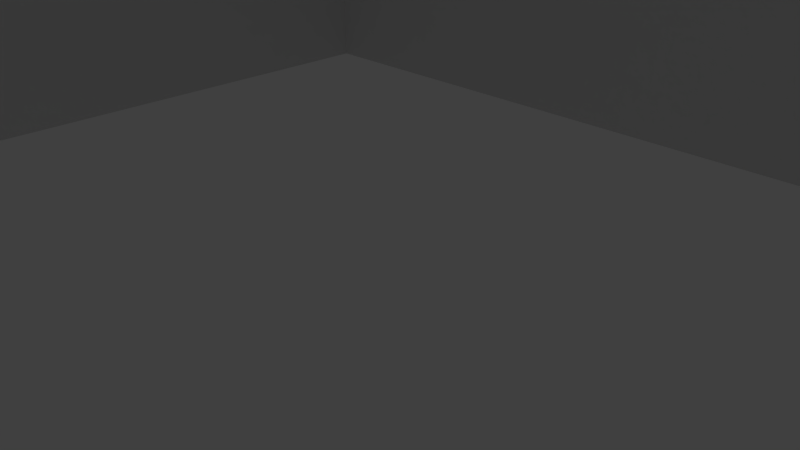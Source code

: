 # Source: castle.blend  (saved by Blender 2.76.0; exported with 4.5.12 LTS)
import bpy
from mathutils import Matrix  # noqa: F401  (used for matrix-valued properties, if any)

bpy.ops.wm.read_factory_settings(use_empty=True)
scene = bpy.context.scene
scene.name = 'Scene'

# ---- collections
col_collection_1 = bpy.data.collections.new('Collection 1'); scene.collection.children.link(col_collection_1)
col_collection_20 = bpy.data.collections.new('Collection 20'); scene.collection.children.link(col_collection_20)
col_collection_20.hide_render = True
col_collection_20.hide_viewport = True

# ---- world
world_world = bpy.data.worlds.new('World'); scene.world = world_world
world_world.color = (0.05088, 0.05088, 0.05088)
world_world.use_sun_shadow = False
world_world.sun_shadow_jitter_overblur = 0.0
world_world.cycles.sampling_method = 'MANUAL'
world_world.cycles.sample_map_resolution = 256

# ---- cameras
cam_camera = bpy.data.cameras.new('Camera')
cam_camera.clip_end = 100.0
cam_camera.lens = 35.0
cam_camera.sensor_width = 32.0
cam_camera.sensor_height = 18.0
cam_camera.ortho_scale = 7.314
cam_camera.dof.focus_distance = 0.0
cam_camera.dof.aperture_fstop = 128.0

# ---- lights
light_lamp = bpy.data.lights.new('Lamp', 'POINT')
light_lamp.transmission_factor = 0.0
light_lamp.cutoff_distance = 30.0
light_lamp.energy = 100.0
light_lamp.shadow_buffer_clip_start = 1.001
light_lamp.shadow_soft_size = 0.1
light_lamp.shadow_maximum_resolution = 0.006
light_lamp.use_absolute_resolution = True
light_lamp.cycles.use_multiple_importance_sampling = False

# ---- meshes
me_plane = bpy.data.meshes.new('Plane')
me_plane.from_pydata([(-30.0, -1.0, 10.05), (-28.0, -1.0, 10.05), (-30.0, 1.0, 10.05), (-28.0, 1.0, 10.05), (-30.0, -1.0, 26.05), (-28.0, -1.0, 26.05), (-30.0, 1.0, 26.05), (-28.0, 1.0, 26.05), (-28.0, -1.0, 25.05), (-30.0, -1.0, 25.05), (-28.0, 1.0, 25.05), (-30.0, 1.0, 25.05), (36.0, -1.0, 26.05), (36.0, 1.0, 26.05), (36.0, -1.0, 25.05), (36.0, 1.0, 25.05), (34.0, 1.0, 26.05), (34.0, 1.0, 25.05), (34.0, -1.0, 25.05), (34.0, -1.0, 26.05), (36.0, -1.0, -21.95), (36.0, 1.0, -21.95), (34.0, 1.0, -21.95), (34.0, -1.0, -21.95), (36.0, -1.0, -20.95), (36.0, 1.0, -20.95), (34.0, 1.0, -20.95), (34.0, -1.0, -20.95), (34.0, 1.0, -21.95), (34.0, -1.0, -21.95), (34.0, 1.0, -20.95), (34.0, -1.0, -20.95), (-30.0, 1.0, -21.95), (-30.0, -1.0, -21.95), (-30.0, 1.0, -20.95), (-30.0, -1.0, -20.95), (-28.0, -1.0, -20.95), (-28.0, -1.0, -21.95), (-28.0, 1.0, -21.95), (-28.0, 1.0, -20.95), (-30.0, 1.0, -4.955), (-30.0, -1.0, -4.955), (-28.0, -1.0, -4.955), (-28.0, 1.0, -4.955), (-30.0, 1.105, 10.05), (-28.0, 1.105, 10.05), (-30.0, 1.105, 26.05), (-28.0, 1.105, 26.05), (-28.0, 1.105, 25.05), (-30.0, 1.105, 25.05), (36.0, 1.105, 26.05), (36.0, 1.105, 25.05), (34.0, 1.105, 26.05), (34.0, 1.105, 25.05), (36.0, 1.105, -21.95), (34.0, 1.105, -21.95), (36.0, 1.105, -20.95), (34.0, 1.105, -20.95), (34.0, 1.105, -21.95), (34.0, 1.105, -20.95), (-30.0, 1.105, -21.95), (-30.0, 1.105, -20.95), (-28.0, 1.105, -21.95), (-28.0, 1.105, -20.95), (-30.0, 1.105, -4.955), (-28.0, 1.105, -4.955)], [], [(9, 8, 5, 4), (10, 3, 45, 48), (11, 9, 4, 6), (30, 26, 57, 59), (34, 40, 64, 61), (2, 0, 9, 11), (1, 3, 10, 8), (0, 1, 8, 9), (14, 15, 13, 12), (19, 18, 14, 12), (16, 19, 12, 13), (25, 24, 20, 21), (8, 10, 17, 18), (7, 5, 19, 16), (5, 8, 18, 19), (7, 16, 52, 47), (23, 22, 21, 20), (22, 23, 29, 28), (24, 27, 23, 20), (22, 28, 58, 55), (39, 30, 59, 63), (14, 18, 27, 24), (18, 17, 26, 27), (15, 14, 24, 25), (37, 36, 35, 33), (27, 26, 30, 31), (15, 25, 56, 51), (23, 27, 31, 29), (35, 34, 32, 33), (38, 37, 33, 32), (40, 43, 65, 64), (2, 11, 49, 44), (38, 32, 60, 62), (31, 30, 39, 36), (28, 29, 37, 38), (29, 31, 36, 37), (42, 43, 40, 41), (34, 35, 41, 40), (35, 36, 42, 41), (36, 39, 43, 42), (2, 3, 1, 0), (6, 4, 5, 7), (53, 52, 50, 51), (48, 49, 46, 47), (45, 44, 49, 48), (48, 47, 52, 53), (57, 56, 54, 55), (53, 51, 56, 57), (57, 55, 58, 59), (63, 61, 64, 65), (63, 62, 60, 61), (59, 58, 62, 63), (28, 38, 62, 58), (43, 39, 63, 65), (6, 7, 47, 46), (13, 15, 51, 50), (11, 6, 46, 49), (25, 21, 54, 56), (21, 22, 55, 54), (26, 17, 53, 57), (32, 34, 61, 60), (16, 13, 50, 52), (17, 10, 48, 53), (3, 2, 44, 45)])
me_plane.use_remesh_preserve_volume = False
me_plane.use_remesh_preserve_attributes = False
me_plane.use_mirror_vertex_groups = False
me_plane.update()

# ---- objects
ob_castlewalls = bpy.data.objects.new('CastleWalls', me_plane)
ob_lamp = bpy.data.objects.new('Lamp', light_lamp)
ob_camera = bpy.data.objects.new('Camera', cam_camera)

# ---- transforms, parenting, visibility, modifiers, constraints
ob_castlewalls.location = (-3.229e-06, 8.67e-08, -1.03e-07)
ob_castlewalls.rotation_euler = (1.571, 0.0, 1.571)
ob_castlewalls.scale = (0.5, 4.75, 1.0)
ob_castlewalls.lineart.crease_threshold = 0.0
ob_lamp.location = (4.076, 1.005, 5.904)
ob_lamp.rotation_euler = (0.6503, 0.05522, 1.866)
ob_lamp.lock_rotations_4d = False
ob_lamp.empty_display_type = 'ARROWS'
ob_lamp.color = (0.0, 0.0, 0.0, 0.0)
ob_lamp.lineart.crease_threshold = 0.0
ob_camera.location = (7.481, -6.508, 5.344)
ob_camera.rotation_euler = (1.109, 0.01082, 0.8149)
ob_camera.lock_rotations_4d = False
ob_camera.empty_display_type = 'ARROWS'
ob_camera.color = (0.0, 0.0, 0.0, 0.0)
ob_camera.display_type = 'WIRE'
ob_camera.lineart.crease_threshold = 0.0

# ---- collection membership
col_collection_1.objects.link(ob_castlewalls)
col_collection_20.objects.link(ob_lamp)
col_collection_20.objects.link(ob_camera)

# ---- scene / render settings (as saved in the file)
scene.camera = ob_camera
scene.frame_start = 1; scene.frame_end = 250; scene.frame_set(1)
scene.render.engine = 'BLENDER_EEVEE_NEXT'
scene.render.resolution_percentage = 50
scene.render.dither_intensity = 0.0
scene.cycles.use_denoising = False
scene.cycles.samples = 10
scene.cycles.sampling_pattern = 'TABULATED_SOBOL'
scene.cycles.light_sampling_threshold = 0.0
scene.cycles.use_adaptive_sampling = False
scene.cycles.use_light_tree = False
scene.cycles.blur_glossy = 0.0
scene.cycles.pixel_filter_type = 'GAUSSIAN'
scene.cycles.sample_clamp_indirect = 0.0
scene.view_settings.view_transform = 'Standard'
bpy.context.view_layer.update()
